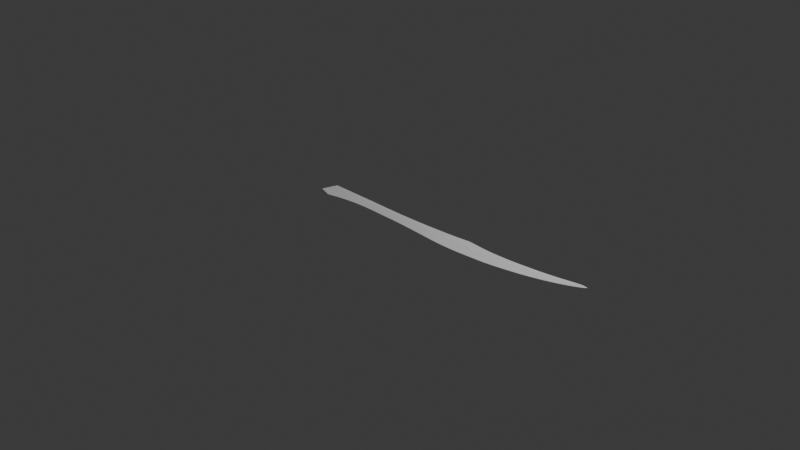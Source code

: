 # Source: sword.blend  (saved by Blender 4.4.30; exported with 4.5.12 LTS)
import bpy
from mathutils import Matrix  # noqa: F401  (used for matrix-valued properties, if any)

bpy.ops.wm.read_factory_settings(use_empty=True)
scene = bpy.context.scene
scene.name = 'Scene'

# ---- collections
col_collection = bpy.data.collections.new('Collection'); scene.collection.children.link(col_collection)
col_collection_2 = bpy.data.collections.new('Collection 2'); scene.collection.children.link(col_collection_2)

# ---- world
world_world = bpy.data.worlds.new('World'); scene.world = world_world
world_world.use_nodes = True; world_world.node_tree.nodes.clear()
_N = world_world.node_tree.nodes; _L = world_world.node_tree.links
n0 = _N.new('ShaderNodeOutputWorld'); n0.name = 'World Output'; n0.location = (300, 300)
n1 = _N.new('ShaderNodeBackground'); n1.name = 'Background'; n1.location = (10, 300)
n1.inputs[0].default_value = (0.05088, 0.05088, 0.05088, 1.0)
_L.new(n1.outputs[0], n0.inputs[0])
n0.is_active_output = True
world_world.color = (0.05088, 0.05088, 0.05088)
world_world.sun_shadow_jitter_overblur = 0.0

# ---- cameras
cam_camera = bpy.data.cameras.new('Camera')
cam_camera.clip_end = 100.0
cam_camera.ortho_scale = 7.314

# ---- lights
light_light = bpy.data.lights.new('Light', 'POINT')
light_light.energy = 1000.0
light_light.shadow_soft_size = 0.1

# ---- meshes
me_cube_001 = bpy.data.meshes.new('Cube.001')
me_cube_001.from_pydata([(1.619, 0.1004, 0.01784), (2.188, 0.2661, 0.0), (2.155, 0.2292, 0.0), (2.083, 0.189, 0.0), (2.005, 0.1518, 0.0), (1.911, 0.1141, 0.0), (1.811, 0.07715, 0.0), (1.703, 0.04399, 0.0), (1.606, 0.01699, 0.0), (1.465, -0.01594, 0.0), (1.385, -0.03327, 0.0), (1.277, -0.054, 0.0), (1.178, -0.06772, 0.0), (1.084, -0.07586, 0.0), (0.9692, -0.08716, 0.0), (0.8588, -0.09545, 0.0), (0.7559, -0.09884, 0.0), (0.6474, -0.09922, 0.0), (0.5456, -0.0947, 0.0), (0.4303, -0.08829, 0.0), (0.3045, -0.08038, 0.0), (0.2042, -0.07623, 0.0), (0.09568, -0.07133, 0.0), (-0.01512, -0.0687, 0.0), (-0.1165, -0.06832, 0.0), (-0.216, -0.06719, 0.0), (-0.3358, -0.06606, 0.0), (-0.4542, -0.06794, 0.0), (-0.5789, -0.07435, 0.0), (-0.7466, -0.09847, 0.0), (-0.8642, -0.132, 0.0), (-1.07, -0.126, 0.01768), (2.189, 0.2638, 0.0), (1.62, 0.09853, 0.01758), (1.62, 0.0995, 0.01834), (1.646, 0.02797, 0.0), (1.552, 0.08611, 0.01763), (1.552, 0.0872, 0.01837), (1.566, 0.007148, 0.0), (-1.022, 0.05168, 0.0), (-0.3366, 0.05553, 0.0), (-0.4617, 0.05631, 0.0), (-0.5717, 0.05511, 0.0), (-0.7463, 0.05373, 0.0), (-0.8769, 0.05236, 0.0), (-0.2186, 0.05553, 0.0), (-0.1147, 0.05631, 0.0), (-0.01859, 0.05787, 0.0), (0.0955, 0.06178, 0.0), (0.2033, 0.06569, 0.0), (0.3057, 0.07194, 0.0), (0.4214, 0.07975, 0.0), (0.5441, 0.08991, 0.0), (0.6456, 0.09929, 0.0), (0.7582, 0.1118, 0.0), (1.516, 0.08156, 0.02067), (0.9684, 0.1234, 0.0), (1.083, 0.1188, 0.0), (1.157, 0.1162, 0.0), (1.258, 0.1214, 0.0), (1.376, 0.1273, 0.0), (1.488, 0.1377, 0.0), (1.575, 0.1475, 0.0), (1.676, 0.1598, 0.0), (1.786, 0.1761, 0.0), (1.886, 0.195, 0.0), (1.981, 0.2152, 0.0), (2.064, 0.2354, 0.0), (2.142, 0.2562, 0.0), (-0.9456, 0.05203, 0.0), (-0.9837, 0.05185, 0.0), (-1.07, -0.126, 0.0), (-1.028, 0.02949, 0.01768), (-0.9466, 0.02873, 0.01768), (-0.8779, 0.02821, 0.01768), (-0.7462, 0.02799, 0.01768), (-0.5923, 0.02857, 0.01768), (-0.4607, 0.03286, 0.01768), (-0.336, 0.03417, 0.01768), (-0.2179, 0.03643, 0.01768), (-0.115, 0.03663, 0.01768), (-0.01778, 0.03703, 0.01768), (0.09504, 0.03842, 0.01768), (0.2034, 0.03981, 0.01768), (0.3053, 0.04278, 0.01768), (0.4219, 0.0459, 0.01768), (0.5443, 0.05082, 0.01768), (0.6461, 0.05551, 0.01768), (0.7578, 0.06192, 0.01768), (0.8597, 0.0723, 0.01768), (0.9673, 0.06352, 0.01768), (1.077, 0.05895, 0.01768), (1.157, 0.06027, 0.01768), (1.26, 0.06529, 0.01768), (1.374, 0.07268, 0.01768), (1.54, 0.08671, 0.01768), (-0.9875, 0.02911, 0.01768), (2.146, 0.2459, 0.0124), (2.146, 0.2438, 0.01179), (2.146, 0.2446, 0.01283), (2.07, 0.2138, 0.0168), (2.07, 0.2147, 0.0178), (1.988, 0.1905, 0.01758), (1.989, 0.1887, 0.01714), (1.989, 0.1896, 0.01803), (1.893, 0.1642, 0.0177), (1.894, 0.1623, 0.01733), (1.894, 0.1633, 0.01817), (1.794, 0.1398, 0.01778), (1.794, 0.1378, 0.01748), (1.794, 0.1389, 0.01827), (1.685, 0.1144, 0.01782), (1.686, 0.1125, 0.01754), (1.686, 0.1135, 0.01832), (1.516, 0.08263, 0.02142), (1.586, 0.09165, 0.0176), (1.586, 0.09268, 0.01835), (1.449, 0.07182, 0.01767), (1.449, 0.07382, 0.01789), (1.449, 0.07289, 0.0184), (1.374, 0.0632, 0.01791), (1.374, 0.0612, 0.0177), (1.374, 0.06227, 0.01843), (1.26, 0.05158, 0.01794), (1.26, 0.04958, 0.01774), (1.26, 0.05065, 0.01845), (1.173, 0.04304, 0.01794), (1.173, 0.04103, 0.01775), (1.173, 0.04211, 0.01847), (1.075, 0.03211, 0.01794), (1.075, 0.0301, 0.01774), (1.075, 0.03118, 0.01846), (0.9664, 0.02446, 0.01795), (0.9664, 0.02245, 0.01775), (0.9664, 0.02353, 0.01847), (0.8598, 0.01834, 0.01795), (0.8598, 0.01633, 0.01776), (0.8598, 0.01741, 0.01847), (0.7575, 0.013, 0.01795), (0.7575, 0.01099, 0.01775), (0.7575, 0.01208, 0.01847), (0.6466, 0.01269, 0.01795), (0.6466, 0.01068, 0.01776), (0.6466, 0.01176, 0.01847), (0.5446, 0.01269, 0.01794), (0.5446, 0.01068, 0.01774), (0.5446, 0.01176, 0.01846), (0.4225, 0.013, 0.01792), (0.4226, 0.011, 0.01771), (0.4225, 0.01208, 0.01844), (0.305, 0.01458, 0.01791), (0.3049, 0.01257, 0.01769), (0.305, 0.01365, 0.01842), (0.2035, 0.01489, 0.01789), (0.2035, 0.01289, 0.01767), (0.2035, 0.01397, 0.0184), (0.09465, 0.01603, 0.01788), (0.09465, 0.01402, 0.01764), (0.09465, 0.0151, 0.01839), (-0.01703, 0.01716, 0.01788), (-0.01697, 0.01516, 0.01764), (-0.01699, 0.01623, 0.01838), (-0.1153, 0.01791, 0.01788), (-0.1153, 0.01591, 0.01764), (-0.1153, 0.01699, 0.01839), (-0.2172, 0.01829, 0.01787), (-0.2171, 0.01629, 0.01763), (-0.2171, 0.01736, 0.01838), (-0.3355, 0.01377, 0.01785), (-0.3355, 0.01177, 0.0176), (-0.3355, 0.01285, 0.01836), (-0.4598, 0.01038, 0.01785), (-0.4597, 0.008386, 0.01759), (-0.4597, 0.009458, 0.01835), (-0.5922, 0.003287, 0.01781), (-0.5918, 0.002395, 0.0183), (-0.751, 0.003233, 0.01819), (-0.7518, 0.002311, 0.01875), (-0.8786, 0.004976, 0.01819), (-0.8786, 0.002943, 0.01816), (-0.8786, 0.004043, 0.01875), (-0.9475, 0.006336, 0.01819), (-0.9475, 0.004304, 0.01816), (-0.9475, 0.005403, 0.01875), (-1.035, 0.00619, 0.01816), (-1.035, 0.008208, 0.01819), (-1.035, 0.00728, 0.01875), (-0.9918, 0.005262, 0.01816), (-0.9913, 0.007282, 0.01819), (-0.9915, 0.006354, 0.01875), (1.49, 0.08622, 0.01768), (1.49, 0.08954, 0.01768), (1.49, 0.08803, 0.01879), (1.374, 0.08449, 0.01768), (1.374, 0.08126, 0.01768), (1.374, 0.08298, 0.01879), (1.26, 0.08145, 0.01768), (1.26, 0.07828, 0.01768), (1.26, 0.07986, 0.01879), (1.156, 0.08126, 0.01768), (1.156, 0.0783, 0.01768), (1.156, 0.07973, 0.01879), (1.079, 0.08786, 0.01768), (1.079, 0.08523, 0.01768), (1.079, 0.08658, 0.01879), (0.9683, 0.1043, 0.01768), (0.9682, 0.1021, 0.01768), (0.9682, 0.1031, 0.01879), (0.8517, 0.126, 0.0), (0.8728, 0.1267, 0.0), (0.8596, 0.1269, 0.0), (1.515, 0.08356, 0.02091), (1.552, 0.08817, 0.01786), (1.585, 0.09364, 0.01815), (1.529, -0.0005477, 0.0), (-1.022, 0.05032, 0.01768), (-1.022, 0.05168, 0.01633), (-1.022, 0.05128, 0.01729), (-0.3366, 0.05417, 0.01768), (-0.3366, 0.05553, 0.01633), (-0.3366, 0.05513, 0.01729), (-0.4617, 0.05631, 0.01633), (-0.4616, 0.05495, 0.01768), (-0.4617, 0.05591, 0.01729), (-0.5717, 0.05511, 0.01633), (-0.5717, 0.05375, 0.01768), (-0.5717, 0.05471, 0.01729), (-0.7463, 0.05373, 0.01633), (-0.7463, 0.05238, 0.01768), (-0.7463, 0.05334, 0.01729), (-0.8769, 0.05236, 0.01633), (-0.877, 0.051, 0.01768), (-0.8769, 0.05196, 0.01729), (-0.2186, 0.05417, 0.01768), (-0.2186, 0.05553, 0.01633), (-0.2186, 0.05513, 0.01729), (-0.1147, 0.05494, 0.01768), (-0.1147, 0.05631, 0.01633), (-0.1147, 0.05591, 0.01729), (-0.01854, 0.0565, 0.01768), (-0.01859, 0.05787, 0.01633), (-0.01858, 0.05747, 0.01729), (0.09547, 0.0604, 0.01768), (0.0955, 0.06178, 0.01633), (0.09549, 0.06138, 0.01729), (0.2033, 0.0643, 0.01768), (0.2033, 0.06569, 0.01633), (0.2033, 0.06528, 0.01729), (0.3057, 0.07053, 0.01768), (0.3057, 0.07194, 0.01633), (0.3057, 0.07153, 0.01729), (0.4214, 0.07833, 0.01768), (0.4214, 0.07975, 0.01633), (0.4214, 0.07934, 0.01729), (0.5441, 0.08847, 0.01768), (0.5441, 0.08991, 0.01633), (0.5441, 0.08949, 0.01729), (0.6457, 0.09781, 0.01768), (0.6456, 0.09929, 0.01633), (0.6457, 0.09886, 0.01729), (0.7582, 0.1103, 0.01768), (0.7582, 0.1118, 0.01633), (0.7582, 0.1113, 0.01729), (0.9684, 0.1234, 0.01377), (0.9684, 0.1223, 0.01512), (1.083, 0.1177, 0.01512), (1.083, 0.1188, 0.01377), (1.157, 0.1151, 0.01512), (1.157, 0.1162, 0.01377), (1.258, 0.1214, 0.01377), (1.258, 0.1211, 0.01473), (1.376, 0.126, 0.01512), (1.376, 0.1273, 0.01377), (1.488, 0.1377, 0.01377), (1.488, 0.1373, 0.01473), (1.576, 0.1462, 0.01512), (1.575, 0.1475, 0.01377), (1.575, 0.1471, 0.01473), (1.676, 0.1585, 0.01512), (1.676, 0.1598, 0.01377), (1.676, 0.1594, 0.01473), (1.787, 0.1748, 0.01512), (1.786, 0.1761, 0.01377), (1.786, 0.1758, 0.01473), (1.886, 0.1937, 0.01512), (1.886, 0.195, 0.01377), (1.886, 0.1946, 0.01473), (1.981, 0.2139, 0.01512), (1.981, 0.2152, 0.01377), (1.981, 0.2148, 0.01472), (2.065, 0.2341, 0.01513), (2.064, 0.2354, 0.01377), (2.064, 0.235, 0.01473), (2.142, 0.2562, 0.008935), (2.142, 0.255, 0.01023), (2.143, 0.2566, 0.009895), (2.142, 0.2559, 0.009874), (-0.9456, 0.05203, 0.01633), (-0.9456, 0.05068, 0.01768), (-0.9456, 0.05164, 0.01729), (-0.9837, 0.05185, 0.01633), (-0.9839, 0.0505, 0.01768), (-0.9838, 0.05146, 0.01729), (0.8775, 0.1257, 0.01768), (0.8729, 0.1268, 0.01633), (0.8742, 0.1265, 0.01729), (0.8516, 0.1259, 0.01633), (0.8561, 0.1249, 0.01768), (0.8529, 0.1256, 0.01729), (0.8596, 0.1269, 0.01652), (0.864, 0.1259, 0.01791), (0.8609, 0.1266, 0.01749), (2.181, 0.2498, 0.0), (2.171, 0.264, 0.0), (2.177, 0.2536, 0.00197), (2.172, 0.2628, 0.003028), (2.173, 0.2609, 0.00329), (2.175, 0.2572, 0.003678), (2.191, 0.2619, 0.0), (2.07, 0.2156, 0.01768), (1.645, 0.03085, 0.00217), (-0.7467, -0.09547, 0.002392), (1.566, 0.01017, 0.002127), (1.528, 0.002464, 0.002211), (2.154, 0.2304, 0.002377), (2.082, 0.1914, 0.003063), (2.004, 0.1544, 0.002687), (1.91, 0.1169, 0.002463), (1.81, 0.08007, 0.002293), (1.702, 0.04694, 0.002211), (1.605, 0.01995, 0.002151), (1.465, -0.01291, 0.002064), (1.384, -0.0302, 0.002028), (1.276, -0.05094, 0.001977), (1.178, -0.06463, 0.001958), (1.084, -0.07277, 0.00197), (0.9692, -0.08406, 0.001955), (0.8588, -0.09235, 0.002343), (0.756, -0.09574, 0.001954), (0.6474, -0.09612, 0.001954), (0.5456, -0.0916, 0.001975), (0.4301, -0.08521, 0.002003), (0.3045, -0.07729, 0.00204), (0.2042, -0.07315, 0.002064), (0.09564, -0.06826, 0.002089), (-0.01519, -0.06562, 0.0021), (-0.1165, -0.06524, 0.002097), (-0.216, -0.06411, 0.002102), (-0.3358, -0.06299, 0.002146), (-0.4544, -0.06489, 0.002157), (-0.5794, -0.07133, 0.002152), (2.178, 0.251, 0.002595), (-0.867, -0.12, 0.009249), (-1.065, -0.1076, 0.01775), (-0.9464, -0.159, 0.01714), (-0.9517, -0.1591, 0.01768), (-0.949, -0.1594, 0.01752), (-0.7484, -0.04307, 0.0174), (-0.7523, -0.04193, 0.01768), (-0.7496, -0.04232, 0.0176), (-0.8699, -0.1074, 0.01726), (-0.8721, -0.1057, 0.01768), (-0.8706, -0.1066, 0.01756), (-0.9464, -0.159, 0.0), (-0.9516, -0.1591, 0.0), (-0.949, -0.1594, 0.0), (-0.596, 0.001462, 0.01754), (-0.5919, 0.001453, 0.01752), (-0.5938, 0.00144, 0.01748), (-0.9503, -0.1352, 0.01768), (-0.9449, -0.1353, 0.0174), (-0.9475, -0.1355, 0.0176), (-0.8738, -0.03756, 0.01768), (-0.8765, -0.0362, 0.0177), (-0.8757, -0.03713, 0.01769), (-0.9461, -0.06418, 0.01769), (-0.9449, -0.0661, 0.01768), (-0.9457, -0.06528, 0.01769), (-1.038, -0.1348, 0.01768), (-1.036, -0.1355, 0.01768), (-1.037, -0.1352, 0.01768), (-1.036, -0.1355, 0.0), (-1.038, -0.1348, 0.0), (-1.037, -0.1352, 0.0), (-0.7582, 0.001296, 0.01816), (-0.7514, 0.001244, 0.01815), (-0.7548, 0.00127, 0.01815), (-1.015, -0.1196, 0.01768), (-1.017, -0.1184, 0.01769), (-1.016, -0.1191, 0.01768), (-0.5937, 0.05487, 0.0), (-0.5939, 0.02856, 0.01768), (-0.5939, 0.003286, 0.01781), (-0.5936, 0.002375, 0.01831), (-0.5937, 0.05352, 0.01768), (-0.5937, 0.05448, 0.01729), (-0.5937, 0.05487, 0.01633), (-0.596, 0.003285, 0.01782), (-0.6124, 0.05434, 0.01729), (-0.6124, 0.05473, 0.01633), (-0.6124, 0.05473, 0.0), (-0.596, 0.02855, 0.01768), (-0.5958, 0.002372, 0.01831), (-0.6124, 0.05338, 0.01768), (-0.7495, 0.003234, 0.01818), (-0.7212, 0.05352, 0.01729), (-0.7212, 0.05392, 0.01633), (-0.7212, 0.05392, 0.0), (-0.7448, 0.028, 0.01768), (-0.7503, 0.002312, 0.01875), (-0.7212, 0.05257, 0.01768), (-0.7758, 0.05342, 0.0), (-0.7495, 0.028, 0.01768), (-0.7542, 0.003278, 0.01819), (-0.7551, 0.002355, 0.01875), (-0.7758, 0.05207, 0.01768), (-0.7758, 0.05303, 0.01729), (-0.7758, 0.05342, 0.01633)], [], [(96, 188, 181, 73), (358, 366, 385, 372), (373, 384, 179), (321, 350, 367, 357), (349, 348, 169, 172), (348, 347, 166, 169), (347, 346, 163, 166), (346, 345, 160, 163), (345, 344, 157, 160), (344, 343, 154, 157), (343, 342, 151, 154), (342, 341, 148, 151), (341, 340, 145, 148), (340, 339, 142, 145), (339, 338, 139, 142), (338, 337, 136, 139), (337, 336, 133, 136), (336, 335, 130, 133), (335, 334, 127, 130), (334, 333, 124, 127), (333, 332, 121, 124), (323, 322, 36, 55), (260, 88, 89, 307), (0, 213, 116, 34), (206, 90, 91, 203), (203, 91, 92, 200), (200, 92, 93, 197), (113, 34, 33, 112), (275, 0, 111, 278), (197, 93, 94, 194), (320, 329, 112, 33), (329, 328, 109, 112), (328, 327, 106, 109), (327, 326, 103, 106), (326, 325, 100, 103), (325, 324, 98, 100), (97, 316, 315, 295, 294), (291, 293, 68, 67), (288, 291, 67, 66), (285, 288, 66, 65), (282, 285, 65, 64), (116, 37, 36, 115), (332, 331, 117, 121), (94, 120, 118, 95), (93, 123, 120, 94), (92, 126, 123, 93), (91, 129, 126, 92), (90, 132, 129, 91), (89, 135, 132, 90), (88, 138, 135, 89), (87, 141, 138, 88), (86, 144, 141, 87), (85, 147, 144, 86), (84, 150, 147, 85), (83, 153, 150, 84), (82, 156, 153, 83), (81, 159, 156, 82), (80, 162, 159, 81), (79, 165, 162, 80), (78, 168, 165, 79), (77, 171, 168, 78), (76, 174, 171, 77), (375, 373, 179, 182), (388, 375, 182, 187), (391, 392, 174, 76), (31, 71, 382, 378), (321, 357, 360, 352), (412, 413, 176, 75), (73, 181, 178, 74), (379, 381, 364, 355), (72, 185, 188, 96), (205, 303, 310, 207), (279, 282, 64, 63), (248, 84, 85, 251), (278, 111, 108, 281), (222, 77, 78, 218), (251, 85, 86, 254), (281, 108, 105, 284), (254, 86, 87, 257), (284, 105, 102, 287), (257, 87, 88, 260), (218, 78, 79, 233), (287, 102, 319, 290), (261, 306, 208, 54), (394, 391, 76, 225), (290, 319, 97, 294), (415, 412, 75, 228), (301, 96, 73, 298), (265, 202, 199, 267), (298, 73, 74, 231), (304, 263, 56, 209), (233, 79, 80, 236), (267, 199, 196, 270), (221, 219, 40, 41), (270, 196, 193, 271), (236, 80, 81, 239), (271, 193, 191, 274), (239, 81, 82, 242), (273, 276, 62, 61), (242, 82, 83, 245), (274, 191, 0, 275), (245, 83, 84, 248), (354, 363, 30), (216, 300, 70, 39), (272, 273, 61, 60), (269, 272, 60, 59), (268, 269, 59, 58), (266, 268, 58, 57), (263, 266, 57, 56), (194, 94, 95, 190), (303, 205, 264), (258, 261, 54, 53), (255, 258, 53, 52), (252, 255, 52, 51), (249, 252, 51, 50), (246, 249, 50, 49), (243, 246, 49, 48), (240, 243, 48, 47), (237, 240, 47, 46), (234, 237, 46, 45), (225, 76, 77, 222), (219, 234, 45, 40), (224, 221, 41, 42), (396, 224, 42, 390), (417, 227, 43, 411), (297, 230, 44, 69), (300, 297, 69, 70), (319, 102, 104, 101), (99, 101, 100, 98), (101, 104, 103, 100), (102, 105, 107, 104), (104, 107, 106, 103), (105, 108, 110, 107), (107, 110, 109, 106), (108, 111, 113, 110), (110, 113, 112, 109), (212, 213, 192, 190), (34, 116, 115, 33), (118, 120, 122, 119), (119, 122, 121, 117), (120, 123, 125, 122), (122, 125, 124, 121), (123, 126, 128, 125), (125, 128, 127, 124), (126, 129, 131, 128), (128, 131, 130, 127), (129, 132, 134, 131), (131, 134, 133, 130), (132, 135, 137, 134), (134, 137, 136, 133), (135, 138, 140, 137), (137, 140, 139, 136), (138, 141, 143, 140), (140, 143, 142, 139), (141, 144, 146, 143), (143, 146, 145, 142), (144, 147, 149, 146), (146, 149, 148, 145), (147, 150, 152, 149), (149, 152, 151, 148), (150, 153, 155, 152), (152, 155, 154, 151), (153, 156, 158, 155), (155, 158, 157, 154), (156, 159, 161, 158), (158, 161, 160, 157), (159, 162, 164, 161), (161, 164, 163, 160), (162, 165, 167, 164), (164, 167, 166, 163), (165, 168, 170, 167), (167, 170, 169, 166), (168, 171, 173, 170), (170, 173, 172, 169), (171, 174, 175, 173), (350, 349, 172, 367), (404, 176, 177, 409), (173, 175, 367, 172), (413, 178, 180, 414), (353, 388, 187, 184), (178, 181, 183, 180), (180, 183, 182, 179), (188, 185, 186, 189), (189, 186, 184, 187), (181, 188, 189, 183), (183, 189, 187, 182), (114, 119, 117, 55), (293, 295, 315, 313, 68), (211, 212, 190, 95, 118), (191, 193, 195, 192), (192, 195, 194, 190), (193, 196, 198, 195), (195, 198, 197, 194), (196, 199, 201, 198), (198, 201, 200, 197), (199, 202, 204, 201), (201, 204, 203, 200), (202, 205, 207, 204), (204, 207, 206, 203), (304, 209, 210, 309), (307, 89, 90, 206), (309, 210, 208, 306), (207, 310, 307, 206), (330, 320, 33, 115), (192, 213, 0, 191), (264, 205, 202, 265), (331, 323, 55, 117), (211, 114, 37, 212), (114, 211, 118, 119), (322, 38, 8, 330), (36, 37, 114, 55), (212, 37, 116, 213), (111, 0, 34, 113), (276, 279, 63, 62), (293, 296, 295), (296, 294, 295), (222, 218, 220, 223), (223, 220, 219, 221), (225, 222, 223, 226), (226, 223, 221, 224), (394, 225, 226, 395), (395, 226, 224, 396), (415, 228, 229, 416), (416, 229, 227, 417), (298, 231, 232, 299), (299, 232, 230, 297), (218, 233, 235, 220), (220, 235, 234, 219), (233, 236, 238, 235), (235, 238, 237, 234), (236, 239, 241, 238), (238, 241, 240, 237), (239, 242, 244, 241), (241, 244, 243, 240), (242, 245, 247, 244), (244, 247, 246, 243), (245, 248, 250, 247), (247, 250, 249, 246), (248, 251, 253, 250), (250, 253, 252, 249), (251, 254, 256, 253), (253, 256, 255, 252), (254, 257, 259, 256), (256, 259, 258, 255), (257, 260, 262, 259), (259, 262, 261, 258), (264, 265, 266, 263), (265, 267, 268, 266), (267, 270, 269, 268), (270, 271, 272, 269), (271, 274, 273, 272), (274, 275, 277), (274, 277, 276, 273), (275, 278, 280, 277), (277, 280, 279, 276), (278, 281, 283, 280), (280, 283, 282, 279), (281, 284, 286, 283), (283, 286, 285, 282), (284, 287, 289, 286), (286, 289, 288, 285), (287, 290, 292, 289), (289, 292, 291, 288), (290, 294, 296, 292), (292, 296, 293, 291), (301, 298, 299, 302), (302, 299, 297, 300), (215, 301, 302, 217), (217, 302, 300, 216), (304, 309, 311, 305), (305, 311, 310, 303), (309, 306, 308, 311), (311, 308, 307, 310), (306, 261, 262, 308), (308, 262, 260, 307), (303, 264, 305), (305, 264, 263, 304), (215, 72, 96, 301), (98, 314, 317, 99), (351, 314, 98, 324), (317, 314, 318, 32), (316, 317, 32, 1), (317, 316, 97, 99), (315, 316, 1, 313), (97, 319, 101, 99), (312, 351, 324, 2), (36, 322, 330, 115), (9, 214, 323, 331), (8, 35, 320, 330), (10, 9, 331, 332), (3, 2, 324, 325), (4, 3, 325, 326), (5, 4, 326, 327), (6, 5, 327, 328), (7, 6, 328, 329), (35, 7, 329, 320), (214, 38, 322, 323), (11, 10, 332, 333), (12, 11, 333, 334), (13, 12, 334, 335), (14, 13, 335, 336), (15, 14, 336, 337), (16, 15, 337, 338), (17, 16, 338, 339), (18, 17, 339, 340), (19, 18, 340, 341), (20, 19, 341, 342), (21, 20, 342, 343), (22, 21, 343, 344), (23, 22, 344, 345), (24, 23, 345, 346), (25, 24, 346, 347), (26, 25, 347, 348), (27, 26, 348, 349), (28, 27, 349, 350), (29, 28, 350, 321), (318, 314, 351, 312), (414, 180, 179, 384), (31, 378, 388, 353), (355, 369, 387, 379), (387, 369, 361, 376), (360, 370, 352), (370, 360, 362, 371), (371, 362, 361, 369), (358, 361, 362, 359), (359, 362, 360, 357), (357, 367, 368, 359), (359, 368, 366, 358), (355, 364, 365, 356), (356, 365, 363, 354), (354, 370, 371, 356), (356, 371, 369, 355), (352, 370, 354, 30, 29, 321), (373, 375, 377, 374), (374, 377, 376, 372), (384, 373, 374, 386), (386, 374, 372, 385), (388, 378, 380, 389), (389, 380, 379, 387), (375, 388, 389, 377), (377, 389, 387, 376), (381, 379, 380, 383), (383, 380, 378, 382), (361, 358, 372, 376), (398, 395, 396, 399), (403, 394, 395, 398), (174, 392, 393, 175), (399, 396, 390, 400), (403, 401, 391, 394), (401, 397, 392, 391), (408, 404, 397, 401), (410, 408, 401, 403), (406, 399, 400, 407), (410, 403, 398, 405), (405, 398, 399, 406), (392, 397, 402, 393), (175, 393, 368, 367), (393, 402, 366, 368), (229, 405, 406, 227), (228, 410, 405, 229), (227, 406, 407, 43), (228, 75, 408, 410), (75, 176, 404, 408), (397, 404, 409, 402), (402, 409, 385, 366), (232, 416, 417, 230), (231, 415, 416, 232), (176, 413, 414, 177), (230, 417, 411, 44), (231, 74, 412, 415), (74, 178, 413, 412), (386, 385, 409, 177), (384, 386, 177, 414)])
me_cube_001.polygons.foreach_set('use_smooth', [True] * 373)
_k = {(2, 3): 1.0, (3, 4): 1.0, (4, 5): 1.0, (5, 6): 1.0, (6, 7): 1.0, (8, 35): 1.0, (9, 214): 1.0, (9, 10): 1.0, (10, 11): 1.0, (11, 12): 1.0, (12, 13): 1.0, (13, 14): 1.0, (14, 15): 1.0, (15, 16): 1.0, (16, 17): 1.0, (17, 18): 1.0, (18, 19): 1.0, (19, 20): 1.0, (20, 21): 1.0, (21, 22): 1.0, (22, 23): 1.0, (23, 24): 1.0, (24, 25): 1.0, (25, 26): 1.0, (26, 27): 1.0, (27, 28): 1.0, (28, 29): 1.0, (29, 30): 1.0, (1, 32): 1.0, (8, 38): 1.0, (7, 35): 1.0, (38, 214): 1.0, (2, 312): 1.0, (32, 318): 1.0, (312, 318): 1.0}
me_cube_001.attributes.new('crease_edge', 'FLOAT', 'EDGE').data.foreach_set('value', [_k.get((min(e.vertices), max(e.vertices)), 0.0) for e in me_cube_001.edges])
_uv = me_cube_001.uv_layers.new(name='UVMap')
_uv.uv.foreach_set('vector', [0.0, 0.0, 0.0, 0.0, 0.0, 0.0, 0.0, 0.0, 0.0, 0.0, 0.0, 0.0, 0.0, 0.0, 0.0, 0.0, 0.0, 0.0, 0.0, 0.0, 0.0, 0.0, 0.0, 0.0, 0.0, 0.0, 0.0, 0.0, 0.0, 0.0, 0.0, 0.0, 0.0, 0.0, 0.0, 0.0, 0.0, 0.0, 0.0, 0.0, 0.0, 0.0, 0.0, 0.0, 0.0, 0.0, 0.0, 0.0, 0.0, 0.0, 0.0, 0.0, 0.0, 0.0, 0.0, 0.0, 0.0, 0.0, 0.0, 0.0, 0.0, 0.0, 0.0, 0.0, 0.0, 0.0, 0.0, 0.0, 0.0, 0.0, 0.0, 0.0, 0.0, 0.0, 0.0, 0.0, 0.0, 0.0, 0.0, 0.0, 0.0, 0.0, 0.0, 0.0, 0.0, 0.0, 0.0, 0.0, 0.0, 0.0, 0.0, 0.0, 0.0, 0.0, 0.0, 0.0, 0.0, 0.0, 0.0, 0.0, 0.0, 0.0, 0.0, 0.0, 0.0, 0.0, 0.0, 0.0, 0.0, 0.0, 0.0, 0.0, 0.0, 0.0, 0.0, 0.0, 0.0, 0.0, 0.0, 0.0, 0.0, 0.0, 0.0, 0.0, 0.0, 0.0, 0.0, 0.0, 0.0, 0.0, 0.0, 0.0, 0.0, 0.0, 0.0, 0.0, 0.0, 0.0, 0.0, 0.0, 0.0, 0.0, 0.0, 0.0, 0.0, 0.0, 0.0, 0.0, 0.0, 0.0, 0.0, 0.0, 0.0, 0.0, 0.0, 0.0, 0.0, 0.0, 0.0, 0.0, 0.0, 0.0, 0.0, 0.0, 0.0, 0.0, 0.0, 0.0, 0.0, 0.0, 0.0, 0.0, 0.0, 0.0, 0.0, 0.0, 0.0, 0.0, 0.0, 0.0, 0.0, 0.0, 0.0, 0.0, 0.0, 0.0, 0.0, 0.0, 0.0, 0.0, 0.0, 0.0, 0.0, 0.0, 0.0, 0.0, 0.0, 0.0, 0.0, 0.0, 0.0, 0.0, 0.0, 0.0, 0.0, 0.0, 0.0, 0.0, 0.0, 0.0, 0.0, 0.0, 0.0, 0.0, 0.0, 0.0, 0.0, 0.0, 0.0, 0.0, 0.0, 0.0, 0.0, 0.0, 0.0, 0.0, 0.0, 0.0, 0.0, 0.0, 0.0, 0.0, 0.0, 0.0, 0.0, 0.0, 0.0, 0.0, 0.0, 0.0, 0.0, 0.0, 0.0, 0.0, 0.0, 0.0, 0.0, 0.0, 0.0, 0.0, 0.0, 0.0, 0.0, 0.0, 0.0, 0.0, 0.0, 0.0, 0.0, 0.0, 0.0, 0.0, 0.0, 0.0, 0.0, 0.0, 0.0, 0.0, 0.0, 0.0, 0.0, 0.0, 0.0, 0.0, 0.0, 0.0, 0.0, 0.0, 0.0, 0.0, 0.0, 0.0, 0.0, 0.0, 0.0, 0.0, 0.0, 0.0, 0.0, 0.0, 0.0, 0.0, 0.0, 0.0, 0.0, 0.0, 0.0, 0.0, 0.0, 0.0, 0.0, 0.0, 0.0, 0.0, 0.0, 0.0, 0.0, 0.0, 0.0, 0.0, 0.0, 0.0, 0.0, 0.0, 0.0, 0.0, 0.0, 0.0, 0.0, 0.0, 0.0, 0.0, 0.0, 0.0, 0.0, 0.0, 0.0, 0.0, 0.0, 0.0, 0.0, 0.0, 0.0, 0.0, 0.0, 0.0, 0.0, 0.0, 0.0, 0.0, 0.0, 0.0, 0.0, 0.0, 0.0, 0.0, 0.0, 0.0, 0.0, 0.0, 0.0, 0.0, 0.0, 0.0, 0.0, 0.0, 0.0, 0.0, 0.0, 0.0, 0.0, 0.0, 0.0, 0.0, 0.0, 0.0, 0.0, 0.0, 0.0, 0.0, 0.0, 0.0, 0.0, 0.0, 0.0, 0.0, 0.0, 0.0, 0.0, 0.0, 0.0, 0.0, 0.0, 0.0, 0.0, 0.0, 0.0, 0.0, 0.0, 0.0, 0.0, 0.0, 0.0, 0.0, 0.0, 0.0, 0.0, 0.0, 0.0, 0.0, 0.0, 0.0, 0.0, 0.0, 0.0, 0.0, 0.0, 0.0, 0.0, 0.0, 0.0, 0.0, 0.0, 0.0, 0.0, 0.0, 0.0, 0.0, 0.0, 0.0, 0.0, 0.0, 0.0, 0.0, 0.0, 0.0, 0.0, 0.0, 0.0, 0.0, 0.0, 0.0, 0.0, 0.0, 0.0, 0.0, 0.0, 0.0, 0.0, 0.0, 0.0, 0.0, 0.0, 0.0, 0.0, 0.0, 0.0, 0.0, 0.0, 0.0, 0.0, 0.0, 0.0, 0.0, 0.0, 0.0, 0.0, 0.0, 0.0, 0.0, 0.0, 0.0, 0.0, 0.0, 0.0, 0.0, 0.0, 0.0, 0.0, 0.0, 0.0, 0.0, 0.0, 0.0, 0.0, 0.0, 0.0, 0.0, 0.0, 0.0, 0.0, 0.0, 0.0, 0.0, 0.0, 0.0, 0.0, 0.0, 0.0, 0.0, 0.0, 0.0, 0.0, 0.0, 0.0, 0.0, 0.0, 0.0, 0.0, 0.0, 0.0, 0.0, 0.0, 0.0, 0.0, 0.0, 0.0, 0.0, 0.0, 0.0, 0.0, 0.0, 0.0, 0.0, 0.0, 0.0, 0.0, 0.0, 0.0, 0.0, 0.0, 0.0, 0.0, 0.0, 0.0, 0.0, 0.0, 0.0, 0.0, 0.0, 0.0, 0.0, 0.0, 0.0, 0.0, 0.0, 0.0, 0.0, 0.0, 0.0, 0.0, 0.0, 0.0, 0.0, 0.0, 0.0, 0.0, 0.0, 0.0, 0.0, 0.0, 0.0, 0.0, 0.0, 0.0, 0.0, 0.0, 0.0, 0.0, 0.0, 0.0, 0.0, 0.0, 0.0, 0.0, 0.0, 0.0, 0.0, 0.0, 0.0, 0.0, 0.0, 0.0, 0.0, 0.0, 0.0, 0.0, 0.0, 0.0, 0.0, 0.0, 0.0, 0.0, 0.0, 0.0, 0.0, 0.0, 0.0, 0.0, 0.0, 0.0, 0.0, 0.0, 0.0, 0.0, 0.0, 0.0, 0.0, 0.0, 0.0, 0.0, 0.0, 0.0, 0.0, 0.0, 0.0, 0.0, 0.0, 0.0, 0.0, 0.0, 0.0, 0.0, 0.0, 0.0, 0.0, 0.0, 0.0, 0.0, 0.0, 0.0, 0.0, 0.0, 0.0, 0.0, 0.0, 0.0, 0.0, 0.0, 0.0, 0.0, 0.0, 0.0, 0.0, 0.0, 0.0, 0.0, 0.0, 0.0, 0.0, 0.0, 0.0, 0.0, 0.0, 0.0, 0.0, 0.0, 0.0, 0.0, 0.0, 0.0, 0.0, 0.0, 0.0, 0.0, 0.0, 0.0, 0.0, 0.0, 0.0, 0.0, 0.0, 0.0, 0.0, 0.0, 0.0, 0.0, 0.0, 0.0, 0.0, 0.0, 0.0, 0.0, 0.0, 0.0, 0.0, 0.0, 0.0, 0.0, 0.0, 0.0, 0.0, 0.0, 0.0, 0.0, 0.0, 0.0, 0.0, 0.0, 0.0, 0.0, 0.0, 0.0, 0.0, 0.0, 0.0, 0.0, 0.0, 0.0, 0.0, 0.0, 0.0, 0.0, 0.0, 0.0, 0.0, 0.0, 0.0, 0.0, 0.0, 0.0, 0.0, 0.0, 0.0, 0.0, 0.0, 0.0, 0.0, 0.0, 0.0, 0.0, 0.0, 0.0, 0.0, 0.0, 0.0, 0.0, 0.0, 0.0, 0.0, 0.0, 0.0, 0.0, 0.0, 0.0, 0.0, 0.0, 0.0, 0.0, 0.0, 0.0, 0.0, 0.0, 0.0, 0.0, 0.0, 0.0, 0.0, 0.0, 0.0, 0.0, 0.0, 0.0, 0.0, 0.0, 0.0, 0.0, 0.0, 0.0, 0.0, 0.0, 0.0, 0.0, 0.0, 0.0, 0.0, 0.0, 0.0, 0.0, 0.0, 0.0, 0.0, 0.0, 0.0, 0.0, 0.0, 0.0, 0.0, 0.0, 0.0, 0.0, 0.0, 0.0, 0.0, 0.0, 0.0, 0.0, 0.0, 0.0, 0.0, 0.0, 0.0, 0.0, 0.0, 0.0, 0.0, 0.0, 0.0, 0.0, 0.0, 0.0, 0.0, 0.0, 0.0, 0.0, 0.0, 0.0, 0.0, 0.0, 0.0, 0.0, 0.0, 0.0, 0.0, 0.0, 0.0, 0.0, 0.0, 0.0, 0.0, 0.0, 0.0, 0.0, 0.0, 0.0, 0.0, 0.0, 0.0, 0.0, 0.0, 0.0, 0.0, 0.0, 0.0, 0.0, 0.0, 0.0, 0.0, 0.0, 0.0, 0.0, 0.0, 0.0, 0.0, 0.0, 0.0, 0.0, 0.0, 0.0, 0.0, 0.0, 0.0, 0.0, 0.0, 0.0, 0.0, 0.0, 0.0, 0.0, 0.0, 0.0, 0.0, 0.0, 0.0, 0.0, 0.0, 0.0, 0.0, 0.0, 0.0, 0.0, 0.0, 0.0, 0.0, 0.0, 0.0, 0.0, 0.0, 0.0, 0.0, 0.0, 0.0, 0.0, 0.0, 0.0, 0.0, 0.0, 0.0, 0.0, 0.0, 0.0, 0.0, 0.0, 0.0, 0.0, 0.0, 0.0, 0.0, 0.0, 0.0, 0.0, 0.0, 0.0, 0.0, 0.0, 0.0, 0.0, 0.0, 0.0, 0.0, 0.0, 0.0, 0.0, 0.0, 0.0, 0.0, 0.0, 0.0, 0.0, 0.0, 0.0, 0.0, 0.0, 0.0, 0.0, 0.0, 0.0, 0.0, 0.0, 0.0, 0.0, 0.0, 0.0, 0.0, 0.0, 0.0, 0.0, 0.0, 0.0, 0.0, 0.0, 0.0, 0.0, 0.0, 0.0, 0.0, 0.0, 0.0, 0.0, 0.0, 0.0, 0.0, 0.0, 0.0, 0.0, 0.0, 0.0, 0.0, 0.0, 0.0, 0.0, 0.0, 0.0, 0.0, 0.0, 0.0, 0.0, 0.0, 0.0, 0.0, 0.0, 0.0, 0.0, 0.0, 0.0, 0.0, 0.0, 0.0, 0.0, 0.0, 0.0, 0.0, 0.0, 0.0, 0.0, 0.0, 0.0, 0.0, 0.0, 0.0, 0.0, 0.0, 0.0, 0.0, 0.0, 0.0, 0.0, 0.0, 0.0, 0.0, 0.0, 0.0, 0.0, 0.0, 0.0, 0.0, 0.0, 0.0, 0.0, 0.0, 0.0, 0.0, 0.0, 0.0, 0.0, 0.0, 0.0, 0.0, 0.0, 0.0, 0.0, 0.0, 0.0, 0.0, 0.0, 0.0, 0.0, 0.0, 0.0, 0.0, 0.0, 0.0, 0.0, 0.0, 0.0, 0.0, 0.0, 0.0, 0.0, 0.0, 0.0, 0.0, 0.0, 0.0, 0.0, 0.0, 0.0, 0.0, 0.0, 0.0, 0.0, 0.0, 0.0, 0.0, 0.0, 0.0, 0.0, 0.0, 0.0, 0.0, 0.0, 0.0, 0.0, 0.0, 0.0, 0.0, 0.0, 0.0, 0.0, 0.0, 0.0, 0.0, 0.0, 0.0, 0.0, 0.0, 0.0, 0.0, 0.0, 0.0, 0.0, 0.0, 0.0, 0.0, 0.0, 0.0, 0.0, 0.0, 0.0, 0.0, 0.0, 0.0, 0.0, 0.0, 0.0, 0.0, 0.0, 0.0, 0.0, 0.0, 0.0, 0.0, 0.0, 0.0, 0.0, 0.0, 0.0, 0.0, 0.0, 0.0, 0.0, 0.0, 0.0, 0.0, 0.0, 0.0, 0.0, 0.0, 0.0, 0.0, 0.0, 0.0, 0.0, 0.0, 0.0, 0.0, 0.0, 0.0, 0.0, 0.0, 0.0, 0.0, 0.0, 0.0, 0.0, 0.0, 0.0, 0.0, 0.0, 0.0, 0.0, 0.0, 0.0, 0.0, 0.0, 0.0, 0.0, 0.0, 0.0, 0.0, 0.0, 0.0, 0.0, 0.0, 0.0, 0.0, 0.0, 0.0, 0.0, 0.0, 0.0, 0.0, 0.0, 0.0, 0.0, 0.0, 0.0, 0.0, 0.0, 0.0, 0.0, 0.0, 0.0, 0.0, 0.0, 0.0, 0.0, 0.0, 0.0, 0.0, 0.0, 0.0, 0.0, 0.0, 0.0, 0.0, 0.0, 0.0, 0.0, 0.0, 0.0, 0.0, 0.0, 0.0, 0.0, 0.0, 0.0, 0.0, 0.0, 0.0, 0.0, 0.0, 0.0, 0.0, 0.0, 0.0, 0.0, 0.0, 0.0, 0.0, 0.0, 0.0, 0.0, 0.0, 0.0, 0.0, 0.0, 0.0, 0.0, 0.0, 0.0, 0.0, 0.0, 0.0, 0.0, 0.0, 0.0, 0.0, 0.0, 0.0, 0.0, 0.0, 0.0, 0.0, 0.0, 0.0, 0.0, 0.0, 0.0, 0.0, 0.0, 0.0, 0.0, 0.0, 0.0, 0.0, 0.0, 0.0, 0.0, 0.0, 0.0, 0.0, 0.0, 0.0, 0.0, 0.0, 0.0, 0.0, 0.0, 0.0, 0.0, 0.0, 0.0, 0.0, 0.0, 0.0, 0.0, 0.0, 0.0, 0.0, 0.0, 0.0, 0.0, 0.0, 0.0, 0.0, 0.0, 0.0, 0.0, 0.0, 0.0, 0.0, 0.0, 0.0, 0.0, 0.0, 0.0, 0.0, 0.0, 0.0, 0.0, 0.0, 0.0, 0.0, 0.0, 0.0, 0.0, 0.0, 0.0, 0.0, 0.0, 0.0, 0.0, 0.0, 0.0, 0.0, 0.0, 0.0, 0.0, 0.0, 0.0, 0.0, 0.0, 0.0, 0.0, 0.0, 0.0, 0.0, 0.0, 0.0, 0.0, 0.0, 0.0, 0.0, 0.0, 0.0, 0.0, 0.0, 0.0, 0.0, 0.0, 0.0, 0.0, 0.0, 0.0, 0.0, 0.0, 0.0, 0.0, 0.0, 0.0, 0.0, 0.0, 0.0, 0.0, 0.0, 0.0, 0.0, 0.0, 0.0, 0.0, 0.0, 0.0, 0.0, 0.0, 0.0, 0.0, 0.0, 0.0, 0.0, 0.0, 0.0, 0.0, 0.0, 0.0, 0.0, 0.0, 0.0, 0.0, 0.0, 0.0, 0.0, 0.0, 0.0, 0.0, 0.0, 0.0, 0.0, 0.0, 0.0, 0.0, 0.0, 0.0, 0.0, 0.0, 0.0, 0.0, 0.0, 0.0, 0.0, 0.0, 0.0, 0.0, 0.0, 0.0, 0.0, 0.0, 0.0, 0.0, 0.0, 0.0, 0.0, 0.0, 0.0, 0.0, 0.0, 0.0, 0.0, 0.0, 0.0, 0.0, 0.0, 0.0, 0.0, 0.0, 0.0, 0.0, 0.0, 0.0, 0.0, 0.0, 0.0, 0.0, 0.0, 0.0, 0.0, 0.0, 0.0, 0.0, 0.0, 0.0, 0.0, 0.0, 0.0, 0.0, 0.0, 0.0, 0.0, 0.0, 0.0, 0.0, 0.0, 0.0, 0.0, 0.0, 0.0, 0.0, 0.0, 0.0, 0.0, 0.0, 0.0, 0.0, 0.0, 0.0, 0.0, 0.0, 0.0, 0.0, 0.0, 0.0, 0.0, 0.0, 0.0, 0.0, 0.0, 0.0, 0.0, 0.0, 0.0, 0.0, 0.0, 0.0, 0.0, 0.0, 0.0, 0.0, 0.0, 0.0, 0.0, 0.0, 0.0, 0.0, 0.0, 0.0, 0.0, 0.0, 0.0, 0.0, 0.0, 0.0, 0.0, 0.0, 0.0, 0.0, 0.0, 0.0, 0.0, 0.0, 0.0, 0.0, 0.0, 0.0, 0.0, 0.0, 0.0, 0.0, 0.0, 0.0, 0.0, 0.0, 0.0, 0.0, 0.0, 0.0, 0.0, 0.0, 0.0, 0.0, 0.0, 0.0, 0.0, 0.0, 0.0, 0.0, 0.0, 0.0, 0.0, 0.0, 0.0, 0.0, 0.0, 0.0, 0.0, 0.0, 0.0, 0.0, 0.0, 0.0, 0.0, 0.0, 0.0, 0.0, 0.0, 0.0, 0.0, 0.0, 0.0, 0.0, 0.0, 0.0, 0.0, 0.0, 0.0, 0.0, 0.0, 0.0, 0.0, 0.0, 0.0, 0.0, 0.0, 0.0, 0.0, 0.0, 0.0, 0.0, 0.0, 0.0, 0.0, 0.0, 0.0, 0.0, 0.0, 0.0, 0.0, 0.0, 0.0, 0.0, 0.0, 0.0, 0.0, 0.0, 0.0, 0.0, 0.0, 0.0, 0.0, 0.0, 0.0, 0.0, 0.0, 0.0, 0.0, 0.0, 0.0, 0.0, 0.0, 0.0, 0.0, 0.0, 0.0, 0.0, 0.0, 0.0, 0.0, 0.0, 0.0, 0.0, 0.0, 0.0, 0.0, 0.0, 0.0, 0.0, 0.0, 0.0, 0.0, 0.0, 0.0, 0.0, 0.0, 0.0, 0.0, 0.0, 0.0, 0.0, 0.0, 0.0, 0.0, 0.0, 0.0, 0.0, 0.0, 0.0, 0.0, 0.0, 0.0, 0.0, 0.0, 0.0, 0.0, 0.0, 0.0, 0.0, 0.0, 0.0, 0.0, 0.0, 0.0, 0.0, 0.0, 0.0, 0.0, 0.0, 0.0, 0.0, 0.0, 0.0, 0.0, 0.0, 0.0, 0.0, 0.0, 0.0, 0.0, 0.0, 0.0, 0.0, 0.0, 0.0, 0.0, 0.0, 0.0, 0.0, 0.0, 0.0, 0.0, 0.0, 0.0, 0.0, 0.0, 0.0, 0.0, 0.0, 0.0, 0.0, 0.0, 0.0, 0.0, 0.0, 0.0, 0.0, 0.0, 0.0, 0.0, 0.0, 0.0, 0.0, 0.0, 0.0, 0.0, 0.0, 0.0, 0.0, 0.0, 0.0, 0.0, 0.0, 0.0, 0.0, 0.0, 0.0, 0.0, 0.0, 0.0, 0.0, 0.0, 0.0, 0.0, 0.0, 0.0, 0.0, 0.0, 0.0, 0.0, 0.0, 0.0, 0.0, 0.0, 0.0, 0.0, 0.0, 0.0, 0.0, 0.0, 0.0, 0.0, 0.0, 0.0, 0.0, 0.0, 0.0, 0.0, 0.0, 0.0, 0.0, 0.0, 0.0, 0.0, 0.0, 0.0, 0.0, 0.0, 0.0, 0.0, 0.0, 0.0, 0.0, 0.0, 0.0, 0.0, 0.0, 0.0, 0.0, 0.0, 0.0, 0.0, 0.0, 0.0, 0.0, 0.0, 0.0, 0.0, 0.0, 0.0, 0.0, 0.0, 0.0, 0.0, 0.0, 0.0, 0.0, 0.0, 0.0, 0.0, 0.0, 0.0, 0.0, 0.0, 0.0, 0.0, 0.0, 0.0, 0.0, 0.0, 0.0, 0.0, 0.0, 0.0, 0.0, 0.0, 0.0, 0.0, 0.0, 0.0, 0.0, 0.0, 0.0, 0.0, 0.0, 0.0, 0.0, 0.0, 0.0, 0.0, 0.0, 0.0, 0.0, 0.0, 0.0, 0.0, 0.0, 0.0, 0.0, 0.0, 0.0, 0.0, 0.0, 0.0, 0.0, 0.0, 0.0, 0.0, 0.0, 0.0, 0.0, 0.0, 0.0, 0.0, 0.0, 0.0, 0.0, 0.0, 0.0, 0.0, 0.0, 0.0, 0.0, 0.0, 0.0, 0.0, 0.0, 0.0, 0.0, 0.0, 0.0, 0.0, 0.0, 0.0, 0.0, 0.0, 0.0, 0.0, 0.0, 0.0, 0.0, 0.0, 0.0, 0.0, 0.0, 0.0, 0.0, 0.0, 0.0, 0.0, 0.0, 0.0, 0.0, 0.0, 0.0, 0.0, 0.0, 0.0, 0.0, 0.0, 0.0, 0.0, 0.0, 0.0, 0.0, 0.0, 0.0, 0.0, 0.0, 0.0, 0.0, 0.0, 0.0, 0.0, 0.0, 0.0, 0.0, 0.0, 0.0, 0.0, 0.0, 0.0, 0.0, 0.0, 0.0, 0.0, 0.0, 0.0, 0.0, 0.0, 0.0, 0.0, 0.0, 0.0, 0.0, 0.0, 0.0, 0.0, 0.0, 0.0, 0.0, 0.0, 0.0, 0.0, 0.0, 0.0, 0.0, 0.0, 0.0, 0.0, 0.0, 0.0, 0.0, 0.0, 0.0, 0.0, 0.0, 0.0, 0.0, 0.0, 0.0, 0.0, 0.0, 0.0, 0.0, 0.0, 0.0, 0.0, 0.0, 0.0, 0.0, 0.0, 0.0, 0.0, 0.0, 0.0, 0.0, 0.0, 0.0, 0.0, 0.0, 0.0, 0.0, 0.0, 0.0, 0.0, 0.0, 0.0, 0.0, 0.0, 0.0, 0.0, 0.0, 0.0, 0.0, 0.0, 0.0, 0.0, 0.0, 0.0, 0.0, 0.0, 0.0, 0.0, 0.0, 0.0, 0.0, 0.0, 0.0, 0.0, 0.0, 0.0, 0.0, 0.0, 0.0, 0.0, 0.0, 0.0, 0.0, 0.0, 0.0, 0.0, 0.0, 0.0, 0.0, 0.0, 0.0, 0.0, 0.0, 0.0, 0.0, 0.0, 0.0, 0.0, 0.0, 0.0, 0.0, 0.0, 0.0, 0.0, 0.0, 0.0, 0.0, 0.0, 0.0, 0.0, 0.0, 0.0, 0.0, 0.0, 0.0, 0.0, 0.0, 0.0, 0.0, 0.0, 0.0, 0.0, 0.0, 0.0, 0.0, 0.0, 0.0, 0.0, 0.0, 0.0, 0.0, 0.0, 0.0, 0.0, 0.0, 0.0, 0.0, 0.0, 0.0, 0.0, 0.0, 0.0, 0.0, 0.0, 0.0, 0.0, 0.0, 0.0, 0.0, 0.0, 0.0, 0.0, 0.0, 0.0, 0.0, 0.0, 0.0, 0.0, 0.0, 0.0, 0.0, 0.0, 0.0, 0.0, 0.0, 0.0, 0.0, 0.0, 0.0, 0.0, 0.0, 0.0, 0.0, 0.0, 0.0, 0.0, 0.0, 0.0, 0.0, 0.0, 0.0, 0.0, 0.0, 0.0, 0.0, 0.0, 0.0, 0.0, 0.0, 0.0, 0.0, 0.0, 0.0, 0.0, 0.0, 0.0, 0.0, 0.0, 0.0, 0.0, 0.0, 0.0, 0.0, 0.0, 0.0, 0.0, 0.0, 0.0, 0.0, 0.0, 0.0, 0.0, 0.0, 0.0, 0.0, 0.0, 0.0, 0.0, 0.0, 0.0, 0.0, 0.0, 0.0, 0.0, 0.0, 0.0, 0.0, 0.0, 0.0, 0.0, 0.0, 0.0, 0.0, 0.0, 0.0, 0.0, 0.0, 0.0, 0.0, 0.0, 0.0, 0.0, 0.0, 0.0, 0.0, 0.0, 0.0, 0.0, 0.0, 0.0, 0.0, 0.0, 0.0, 0.0, 0.0, 0.0, 0.0, 0.0, 0.0, 0.0, 0.0, 0.0, 0.0, 0.0, 0.0, 0.0, 0.0, 0.0, 0.0, 0.0, 0.0, 0.0, 0.0, 0.0, 0.0, 0.0, 0.0, 0.0, 0.0, 0.0, 0.0, 0.0, 0.0, 0.0, 0.0, 0.0, 0.0, 0.0, 0.0, 0.0, 0.0, 0.0, 0.0, 0.0, 0.0, 0.0, 0.0, 0.0, 0.0, 0.0, 0.0, 0.0, 0.0, 0.0, 0.0, 0.0, 0.0, 0.0, 0.0, 0.0, 0.0, 0.0, 0.0, 0.0, 0.0, 0.0, 0.0, 0.0, 0.0, 0.0, 0.0, 0.0, 0.0, 0.0, 0.0, 0.0, 0.0, 0.0, 0.0, 0.0, 0.0, 0.0, 0.0, 0.0, 0.0, 0.0, 0.0, 0.0, 0.0, 0.0, 0.0, 0.0, 0.0, 0.0, 0.0, 0.0, 0.0, 0.0, 0.0, 0.0, 0.0, 0.0, 0.0, 0.0, 0.0, 0.0, 0.0, 0.0, 0.0, 0.0, 0.0, 0.0, 0.0, 0.0, 0.0, 0.0, 0.0, 0.0, 0.0, 0.0, 0.0, 0.0, 0.0, 0.0, 0.0, 0.0, 0.0, 0.0, 0.0, 0.0, 0.0, 0.0, 0.0, 0.0, 0.0, 0.0, 0.0, 0.0, 0.0, 0.0, 0.0, 0.0, 0.0, 0.0, 0.0, 0.0, 0.0, 0.0, 0.0, 0.0, 0.0, 0.0, 0.0, 0.0, 0.0, 0.0, 0.0, 0.0, 0.0, 0.0, 0.0, 0.0, 0.0, 0.0, 0.0, 0.0, 0.0, 0.0, 0.0, 0.0, 0.0, 0.0, 0.0, 0.0, 0.0, 0.0, 0.0, 0.0, 0.0, 0.0, 0.0, 0.0, 0.0, 0.0, 0.0, 0.0, 0.0, 0.0, 0.0, 0.0, 0.0, 0.0, 0.0, 0.0, 0.0, 0.0, 0.0, 0.0, 0.0, 0.0, 0.0, 0.0, 0.0, 0.0, 0.0, 0.0, 0.0, 0.0, 0.0, 0.0, 0.0, 0.0, 0.0, 0.0, 0.0, 0.0, 0.0, 0.0, 0.0, 0.0, 0.0, 0.0, 0.0, 0.0, 0.0, 0.0, 0.0, 0.0, 0.0, 0.0, 0.0, 0.0, 0.0, 0.0, 0.0, 0.0, 0.0, 0.0, 0.0, 0.0, 0.0, 0.0, 0.0, 0.0, 0.0, 0.0, 0.0, 0.0, 0.0, 0.0, 0.0, 0.0, 0.0, 0.0, 0.0, 0.0, 0.0, 0.0, 0.0, 0.0, 0.0, 0.0, 0.0, 0.0, 0.0, 0.0, 0.0, 0.0, 0.0, 0.0, 0.0, 0.0, 0.0, 0.0, 0.0, 0.0, 0.0, 0.0, 0.0, 0.0, 0.0, 0.0, 0.0, 0.0, 0.0, 0.0, 0.0, 0.0, 0.0, 0.0, 0.0, 0.0, 0.0, 0.0, 0.0, 0.0, 0.0, 0.0, 0.0, 0.0, 0.0, 0.0, 0.0, 0.0, 0.0, 0.0, 0.0, 0.0, 0.0, 0.0, 0.0, 0.0, 0.0, 0.0, 0.0, 0.0, 0.0, 0.0, 0.0, 0.0, 0.0, 0.0, 0.0, 0.0, 0.0, 0.0, 0.0, 0.0, 0.0, 0.0, 0.0, 0.0, 0.0, 0.0, 0.0, 0.0, 0.0, 0.0, 0.0, 0.0, 0.0, 0.0, 0.0, 0.0, 0.0, 0.0, 0.0, 0.0, 0.0, 0.0, 0.0, 0.0, 0.0, 0.0, 0.0, 0.0, 0.0, 0.0, 0.0, 0.0, 0.0, 0.0, 0.0, 0.0, 0.0, 0.0, 0.0, 0.0, 0.0, 0.0, 0.0, 0.0, 0.0, 0.0, 0.0, 0.0, 0.0, 0.0, 0.0, 0.0, 0.0, 0.0, 0.0, 0.0, 0.0, 0.0, 0.0, 0.0, 0.0, 0.0, 0.0, 0.0, 0.0, 0.0, 0.0, 0.0, 0.0, 0.0, 0.0, 0.0, 0.0, 0.0, 0.0, 0.0, 0.0, 0.0, 0.0, 0.0, 0.0, 0.0, 0.0, 0.0, 0.0, 0.0, 0.0, 0.0, 0.0, 0.0, 0.0, 0.0, 0.0, 0.0, 0.0, 0.0, 0.0, 0.0, 0.0, 0.0, 0.0, 0.0, 0.0, 0.0, 0.0, 0.0, 0.0, 0.0, 0.0, 0.0, 0.0, 0.0, 0.0, 0.0, 0.0, 0.0, 0.0, 0.0, 0.0, 0.0, 0.0, 0.0, 0.0, 0.0, 0.0, 0.0, 0.0, 0.0, 0.0, 0.0, 0.0, 0.0, 0.0, 0.0, 0.0, 0.0, 0.0, 0.0, 0.0, 0.0, 0.0, 0.0, 0.0, 0.0, 0.0, 0.0, 0.0, 0.0, 0.0, 0.0, 0.0, 0.0, 0.0, 0.0, 0.0, 0.0, 0.0, 0.0, 0.0, 0.0, 0.0, 0.0, 0.0, 0.0, 0.0, 0.0, 0.0, 0.0, 0.0, 0.0, 0.0, 0.0, 0.0, 0.0, 0.0, 0.0, 0.0, 0.0, 0.0, 0.0, 0.0, 0.0, 0.0, 0.0, 0.0, 0.0, 0.0, 0.0, 0.0, 0.0, 0.0, 0.0, 0.0, 0.0, 0.0, 0.0, 0.0, 0.0, 0.0, 0.0, 0.0, 0.0, 0.0, 0.0, 0.0, 0.0, 0.0, 0.0, 0.0, 0.0, 0.0, 0.0, 0.0, 0.0, 0.0, 0.0, 0.0, 0.0, 0.0, 0.0, 0.0, 0.0, 0.0, 0.0, 0.0, 0.0, 0.0, 0.0, 0.0, 0.0, 0.0, 0.0, 0.0, 0.0, 0.0, 0.0, 0.0, 0.0, 0.0, 0.0, 0.0, 0.0, 0.0, 0.0, 0.0, 0.0, 0.0, 0.0, 0.0, 0.0, 0.0, 0.0, 0.0, 0.0, 0.0, 0.0, 0.0, 0.0, 0.0, 0.0, 0.0, 0.0, 0.0, 0.0, 0.0, 0.0, 0.0, 0.0, 0.0, 0.0, 0.0, 0.0, 0.0, 0.0, 0.0, 0.0, 0.0, 0.0, 0.0, 0.0, 0.0, 0.0, 0.0, 0.0, 0.0, 0.0, 0.0, 0.0, 0.0, 0.0, 0.0, 0.0, 0.0, 0.0, 0.0, 0.0, 0.0, 0.0, 0.0, 0.0, 0.0, 0.0, 0.0, 0.0, 0.0, 0.0, 0.0, 0.0, 0.0, 0.0, 0.0, 0.0, 0.0, 0.0, 0.0, 0.0, 0.0, 0.0, 0.0, 0.0, 0.0, 0.0, 0.0, 0.0, 0.0, 0.0, 0.0, 0.0, 0.0, 0.0, 0.0, 0.0, 0.0, 0.0, 0.0, 0.0, 0.0, 0.0, 0.0, 0.0, 0.0, 0.0, 0.0, 0.0, 0.0, 0.0, 0.0, 0.0, 0.0, 0.0, 0.0, 0.0, 0.0, 0.0, 0.0, 0.0, 0.0, 0.0, 0.0, 0.0, 0.0, 0.0, 0.0, 0.0, 0.0, 0.0, 0.0, 0.0, 0.0, 0.0, 0.0, 0.0, 0.0, 0.0, 0.0, 0.0, 0.0, 0.0, 0.0, 0.0, 0.0, 0.0, 0.0, 0.0, 0.0, 0.0, 0.0, 0.0, 0.0, 0.0, 0.0, 0.0, 0.0, 0.0, 0.0, 0.0, 0.0, 0.0, 0.0, 0.0, 0.0, 0.0, 0.0, 0.0, 0.0, 0.0, 0.0, 0.0, 0.0, 0.0, 0.0, 0.0, 0.0, 0.0, 0.0, 0.0, 0.0, 0.0, 0.0, 0.0, 0.0, 0.0, 0.0, 0.0, 0.0, 0.0, 0.0, 0.0, 0.0, 0.0, 0.0, 0.0, 0.0, 0.0, 0.0, 0.0, 0.0, 0.0, 0.0, 0.0, 0.0, 0.0, 0.0, 0.0, 0.0, 0.0, 0.0, 0.0, 0.0, 0.0, 0.0, 0.0, 0.0, 0.0, 0.0, 0.0, 0.0, 0.0, 0.0, 0.0, 0.0, 0.0, 0.0, 0.0, 0.0, 0.0, 0.0, 0.0, 0.0, 0.0, 0.0, 0.0, 0.0, 0.0, 0.0, 0.0, 0.0, 0.0])
me_cube_001.update()
me_cube_002 = bpy.data.meshes.new('Cube.002')
me_cube_002.from_pydata([(-1.022, 0.05168, 0.01768), (-0.3366, 0.05553, 0.01768), (-0.4617, 0.05631, 0.01768), (-0.5921, 0.05489, 0.01768), (-0.7463, 0.05373, 0.01768), (-0.8769, 0.05236, 0.01768), (-0.2186, 0.05553, 0.01768), (-0.1147, 0.05631, 0.01768), (-0.01859, 0.05787, 0.01768), (0.0955, 0.06178, 0.01768), (0.2033, 0.06569, 0.01768), (0.3057, 0.07194, 0.01768), (0.4214, 0.07975, 0.01768), (0.5441, 0.08991, 0.01768), (0.6456, 0.09929, 0.01768), (0.7582, 0.1118, 0.01768), (0.8596, 0.1272, 0.01768), (0.9684, 0.1234, 0.01768), (1.083, 0.1188, 0.01768), (1.157, 0.1162, 0.01768), (1.258, 0.1214, 0.01768), (1.376, 0.1273, 0.01768), (1.488, 0.1377, 0.01768), (1.575, 0.1475, 0.01768), (1.676, 0.1598, 0.01768), (1.786, 0.1761, 0.01768), (1.886, 0.195, 0.01768), (1.981, 0.2152, 0.01768), (2.064, 0.2354, 0.01768), (2.142, 0.2562, 0.01285), (2.183, 0.2671, 0.0), (2.192, 0.2549, 0.0), (2.155, 0.2292, 0.0), (2.083, 0.189, 0.0), (2.005, 0.1518, 0.0), (1.911, 0.1141, 0.0), (1.811, 0.07715, 0.0), (1.703, 0.04399, 0.0), (1.602, 0.01572, 0.0), (1.509, -0.006514, 0.0), (1.385, -0.03327, 0.0), (1.277, -0.054, 0.0), (1.161, -0.0702, 0.0), (1.084, -0.07586, 0.0), (0.9692, -0.08716, 0.0), (0.8588, -0.09545, 0.0), (0.7559, -0.09884, 0.0), (0.6474, -0.09922, 0.0), (0.5456, -0.0947, 0.0), (0.4303, -0.08829, 0.0), (0.3045, -0.08038, 0.0), (0.2042, -0.07623, 0.0), (0.09568, -0.07133, 0.0), (-0.01512, -0.0687, 0.0), (-0.1165, -0.06832, 0.0), (-0.216, -0.06719, 0.0), (-0.3358, -0.06606, 0.0), (-0.4542, -0.06794, 0.0), (-0.5789, -0.07435, 0.0), (-0.7466, -0.09847, 0.0), (-0.8642, -0.132, 0.0), (-0.949, -0.1599, 0.01768), (-1.07, -0.126, 0.01768), (-0.9456, 0.05203, 0.01768), (2.186, 0.2627, 0.0), (2.146, 0.2441, 0.01285), (2.069, 0.2143, 0.01768), (1.988, 0.1894, 0.01768), (1.894, 0.1632, 0.01768), (1.794, 0.1388, 0.01768), (1.686, 0.1134, 0.01768), (1.585, 0.09174, 0.01768), (1.491, 0.08812, 0.01768), (1.374, 0.08315, 0.01768), (1.26, 0.07998, 0.01768), (1.156, 0.07998, 0.01768), (1.079, 0.08677, 0.01768), (0.9683, 0.1035, 0.01768), (1.49, 0.07855, 0.01768), (1.373, 0.06222, 0.01768), (1.26, 0.0506, 0.01768), (1.157, 0.04055, 0.01768), (1.074, 0.03113, 0.01768), (0.9663, 0.02349, 0.01768), (0.8599, 0.01739, 0.01768), (0.7575, 0.01205, 0.01768), (0.6466, 0.01174, 0.01768), (0.5446, 0.01174, 0.01768), (0.4224, 0.01205, 0.01768), (0.3049, 0.01362, 0.01768), (0.2035, 0.01393, 0.01768), (0.09459, 0.01506, 0.01768), (-0.01696, 0.0162, 0.01768), (-0.1153, 0.01695, 0.01768), (-0.2171, 0.01733, 0.01768), (-0.3354, 0.0128, 0.01768), (-0.4598, 0.009412, 0.01768), (-0.5924, 0.002251, 0.01768), (-0.7484, -0.04207, 0.01768), (-0.7484, -0.04207, 0.01768), (-0.8701, -0.1067, 0.01768), (-0.7461, 0.002251, 0.01768), (-0.8764, -0.03747, 0.01768), (-0.9461, -0.06547, 0.01768), (-1.037, -0.1351, 0.01768), (-0.8788, 0.00406, 0.01768), (-0.9476, 0.005417, 0.01768), (-1.035, 0.007299, 0.01768), (-0.9837, 0.05185, 0.01768), (-0.9913, 0.006358, 0.01768), (-1.022, 0.05168, 0.0), (-0.3366, 0.05553, 0.0), (-0.4617, 0.05631, 0.0), (-0.5921, 0.05489, 0.0), (-0.7463, 0.05373, 0.0), (-0.8769, 0.05236, 0.0), (-0.2186, 0.05553, 0.0), (-0.1147, 0.05631, 0.0), (-0.01859, 0.05787, 0.0), (0.0955, 0.06178, 0.0), (0.2033, 0.06569, 0.0), (0.3057, 0.07194, 0.0), (0.4214, 0.07975, 0.0), (0.5441, 0.08991, 0.0), (0.6456, 0.09929, 0.0), (0.7582, 0.1118, 0.0), (0.8596, 0.1272, 0.0), (0.9684, 0.1234, 0.0), (1.083, 0.1188, 0.0), (1.157, 0.1162, 0.0), (1.258, 0.1214, 0.0), (1.376, 0.1273, 0.0), (1.488, 0.1377, 0.0), (1.575, 0.1475, 0.0), (1.676, 0.1598, 0.0), (1.786, 0.1761, 0.0), (1.886, 0.195, 0.0), (1.981, 0.2152, 0.0), (2.064, 0.2354, 0.0), (2.142, 0.2562, 0.0), (2.183, 0.2671, 0.0), (-0.9456, 0.05203, 0.0), (-0.9837, 0.05185, 0.0), (-0.8642, -0.132, 0.0), (-0.949, -0.1599, 0.0), (-1.07, -0.126, 0.0), (-1.037, -0.1351, 0.0)], [(98, 99)], [(108, 109, 106, 63), (63, 106, 105, 5), (5, 105, 101, 4), (4, 101, 97, 3), (3, 97, 96, 2), (2, 96, 95, 1), (1, 95, 94, 6), (6, 94, 93, 7), (7, 93, 92, 8), (8, 92, 91, 9), (9, 91, 90, 10), (10, 90, 89, 11), (11, 89, 88, 12), (12, 88, 87, 13), (13, 87, 86, 14), (14, 86, 85, 15), (15, 85, 84, 16), (16, 84, 83, 77), (77, 83, 82, 76), (76, 82, 81, 75), (75, 81, 80, 74), (74, 80, 79, 73), (73, 79, 78, 72), (72, 78, 71), (16, 77, 17), (17, 77, 76, 18), (18, 76, 75, 19), (19, 75, 74, 20), (20, 74, 73, 21), (21, 73, 72, 22), (22, 72, 71, 23), (23, 71, 70, 24), (24, 70, 69, 25), (25, 69, 68, 26), (26, 68, 67, 27), (27, 67, 66, 28), (28, 66, 65, 29), (30, 29, 65, 64), (31, 64, 65, 32), (33, 32, 65, 66), (34, 33, 66, 67), (35, 34, 67, 68), (36, 35, 68, 69), (37, 36, 69, 70), (38, 37, 70, 71), (39, 38, 71, 78), (40, 39, 78, 79), (41, 40, 79, 80), (42, 41, 80, 81), (43, 42, 81, 82), (44, 43, 82, 83), (45, 44, 83, 84), (46, 45, 84, 85), (47, 46, 85, 86), (48, 47, 86, 87), (49, 48, 87, 88), (50, 49, 88, 89), (51, 50, 89, 90), (52, 51, 90, 91), (53, 52, 91, 92), (54, 53, 92, 93), (55, 54, 93, 94), (56, 55, 94, 95), (57, 56, 95, 96), (58, 57, 96, 97), (59, 58, 97, 98), (60, 100, 99, 59), (61, 100, 60), (98, 97, 101, 102), (100, 103, 102, 99), (61, 104, 103, 100), (102, 101, 105), (0, 107, 109, 108), (103, 106, 105, 102), (104, 109, 106, 103), (62, 107, 109, 104), (108, 63, 141, 142), (23, 24, 134, 133), (10, 11, 121, 120), (24, 25, 135, 134), (0, 108, 142, 110), (11, 12, 122, 121), (25, 26, 136, 135), (12, 13, 123, 122), (26, 27, 137, 136), (13, 14, 124, 123), (2, 1, 111, 112), (27, 28, 138, 137), (14, 15, 125, 124), (3, 2, 112, 113), (28, 29, 139, 138), (15, 16, 126, 125), (4, 3, 113, 114), (29, 30, 140, 139), (16, 17, 127, 126), (5, 4, 114, 115), (17, 18, 128, 127), (63, 5, 115, 141), (18, 19, 129, 128), (1, 6, 116, 111), (19, 20, 130, 129), (6, 7, 117, 116), (20, 21, 131, 130), (7, 8, 118, 117), (21, 22, 132, 131), (8, 9, 119, 118), (22, 23, 133, 132), (9, 10, 120, 119), (104, 61, 144, 146), (62, 104, 146, 145), (61, 60, 143, 144)])
_uv = me_cube_002.uv_layers.new(name='UVMap')
_uv.uv.foreach_set('vector', [0.0, 0.0, 0.0, 0.0, 0.0, 0.0, 0.0, 0.0, 0.0, 0.0, 0.0, 0.0, 0.0, 0.0, 0.0, 0.0, 0.0, 0.0, 0.0, 0.0, 0.0, 0.0, 0.0, 0.0, 0.0, 0.0, 0.0, 0.0, 0.0, 0.0, 0.0, 0.0, 0.0, 0.0, 0.0, 0.0, 0.0, 0.0, 0.0, 0.0, 0.0, 0.0, 0.0, 0.0, 0.0, 0.0, 0.0, 0.0, 0.0, 0.0, 0.0, 0.0, 0.0, 0.0, 0.0, 0.0, 0.0, 0.0, 0.0, 0.0, 0.0, 0.0, 0.0, 0.0, 0.0, 0.0, 0.0, 0.0, 0.0, 0.0, 0.0, 0.0, 0.0, 0.0, 0.0, 0.0, 0.0, 0.0, 0.0, 0.0, 0.0, 0.0, 0.0, 0.0, 0.0, 0.0, 0.0, 0.0, 0.0, 0.0, 0.0, 0.0, 0.0, 0.0, 0.0, 0.0, 0.0, 0.0, 0.0, 0.0, 0.0, 0.0, 0.0, 0.0, 0.0, 0.0, 0.0, 0.0, 0.0, 0.0, 0.0, 0.0, 0.0, 0.0, 0.0, 0.0, 0.0, 0.0, 0.0, 0.0, 0.0, 0.0, 0.0, 0.0, 0.0, 0.0, 0.0, 0.0, 0.0, 0.0, 0.0, 0.0, 0.0, 0.0, 0.0, 0.0, 0.0, 0.0, 0.0, 0.0, 0.0, 0.0, 0.0, 0.0, 0.0, 0.0, 0.0, 0.0, 0.0, 0.0, 0.0, 0.0, 0.0, 0.0, 0.0, 0.0, 0.0, 0.0, 0.0, 0.0, 0.0, 0.0, 0.0, 0.0, 0.0, 0.0, 0.0, 0.0, 0.0, 0.0, 0.0, 0.0, 0.0, 0.0, 0.0, 0.0, 0.0, 0.0, 0.0, 0.0, 0.0, 0.0, 0.0, 0.0, 0.0, 0.0, 0.0, 0.0, 0.0, 0.0, 0.0, 0.0, 0.0, 0.0, 0.0, 0.0, 0.0, 0.0, 0.0, 0.0, 0.0, 0.0, 0.0, 0.0, 0.0, 0.0, 0.0, 0.0, 0.0, 0.0, 0.0, 0.0, 0.0, 0.0, 0.0, 0.0, 0.0, 0.0, 0.0, 0.0, 0.0, 0.0, 0.0, 0.0, 0.0, 0.0, 0.0, 0.0, 0.0, 0.0, 0.0, 0.0, 0.0, 0.0, 0.0, 0.0, 0.0, 0.0, 0.0, 0.0, 0.0, 0.0, 0.0, 0.0, 0.0, 0.0, 0.0, 0.0, 0.0, 0.0, 0.0, 0.0, 0.0, 0.0, 0.0, 0.0, 0.0, 0.0, 0.0, 0.0, 0.0, 0.0, 0.0, 0.0, 0.0, 0.0, 0.0, 0.0, 0.0, 0.0, 0.0, 0.0, 0.0, 0.0, 0.0, 0.0, 0.0, 0.0, 0.0, 0.0, 0.0, 0.0, 0.0, 0.0, 0.0, 0.0, 0.0, 0.0, 0.0, 0.0, 0.0, 0.0, 0.0, 0.0, 0.0, 0.0, 0.0, 0.0, 0.0, 0.0, 0.0, 0.0, 0.0, 0.0, 0.0, 0.0, 0.0, 0.0, 0.0, 0.0, 0.0, 0.0, 0.0, 0.0, 0.0, 0.0, 0.0, 0.0, 0.0, 0.0, 0.0, 0.0, 0.0, 0.0, 0.0, 0.0, 0.0, 0.0, 0.0, 0.0, 0.0, 0.0, 0.0, 0.0, 0.0, 0.0, 0.0, 0.0, 0.0, 0.0, 0.0, 0.0, 0.0, 0.0, 0.0, 0.0, 0.0, 0.0, 0.0, 0.0, 0.0, 0.0, 0.0, 0.0, 0.0, 0.0, 0.0, 0.0, 0.0, 0.0, 0.0, 0.0, 0.0, 0.0, 0.0, 0.0, 0.0, 0.0, 0.0, 0.0, 0.0, 0.0, 0.0, 0.0, 0.0, 0.0, 0.0, 0.0, 0.0, 0.0, 0.0, 0.0, 0.0, 0.0, 0.0, 0.0, 0.0, 0.0, 0.0, 0.0, 0.0, 0.0, 0.0, 0.0, 0.0, 0.0, 0.0, 0.0, 0.0, 0.0, 0.0, 0.0, 0.0, 0.0, 0.0, 0.0, 0.0, 0.0, 0.0, 0.0, 0.0, 0.0, 0.0, 0.0, 0.0, 0.0, 0.0, 0.0, 0.0, 0.0, 0.0, 0.0, 0.0, 0.0, 0.0, 0.0, 0.0, 0.0, 0.0, 0.0, 0.0, 0.0, 0.0, 0.0, 0.0, 0.0, 0.0, 0.0, 0.0, 0.0, 0.0, 0.0, 0.0, 0.0, 0.0, 0.0, 0.0, 0.0, 0.0, 0.0, 0.0, 0.0, 0.0, 0.0, 0.0, 0.0, 0.0, 0.0, 0.0, 0.0, 0.0, 0.0, 0.0, 0.0, 0.0, 0.0, 0.0, 0.0, 0.0, 0.0, 0.0, 0.0, 0.0, 0.0, 0.0, 0.0, 0.0, 0.0, 0.0, 0.0, 0.0, 0.0, 0.0, 0.0, 0.0, 0.0, 0.0, 0.0, 0.0, 0.0, 0.0, 0.0, 0.0, 0.0, 0.0, 0.0, 0.0, 0.0, 0.0, 0.0, 0.0, 0.0, 0.0, 0.0, 0.0, 0.0, 0.0, 0.0, 0.0, 0.0, 0.0, 0.0, 0.0, 0.0, 0.0, 0.0, 0.0, 0.0, 0.0, 0.0, 0.0, 0.0, 0.0, 0.0, 0.0, 0.0, 0.0, 0.0, 0.0, 0.0, 0.0, 0.0, 0.0, 0.0, 0.0, 0.0, 0.0, 0.0, 0.0, 0.0, 0.0, 0.0, 0.0, 0.0, 0.0, 0.0, 0.0, 0.0, 0.0, 0.0, 0.0, 0.0, 0.0, 0.0, 0.0, 0.0, 0.0, 0.0, 0.0, 0.0, 0.0, 0.0, 0.0, 0.0, 0.0, 0.0, 0.0, 0.0, 0.0, 0.0, 0.0, 0.0, 0.0, 0.0, 0.0, 0.0, 0.0, 0.0, 0.0, 0.0, 0.0, 0.0, 0.0, 0.0, 0.0, 0.0, 0.0, 0.0, 0.0, 0.0, 0.0, 0.0, 0.0, 0.0, 0.0, 0.0, 0.0, 0.0, 0.0, 0.0, 0.0, 0.0, 0.0, 0.0, 0.0, 0.0, 0.0, 0.0, 0.0, 0.0, 0.0, 0.0, 0.0, 0.0, 0.0, 0.0, 0.0, 0.0, 0.0, 0.0, 0.0, 0.0, 0.0, 0.0, 0.0, 0.0, 0.0, 0.0, 0.0, 0.0, 0.0, 0.0, 0.0, 0.0, 0.0, 0.0, 0.0, 0.0, 0.0, 0.0, 0.0, 0.0, 0.0, 0.0, 0.0, 0.0, 0.0, 0.0, 0.0, 0.0, 0.0, 0.0, 0.0, 0.0, 0.0, 0.0, 0.0, 0.0, 0.0, 0.0, 0.0, 0.0, 0.0, 0.0, 0.0, 0.0, 0.0, 0.0, 0.0, 0.0, 0.0, 0.0, 0.0, 0.0, 0.0, 0.0, 0.0, 0.0, 0.0, 0.0, 0.0, 0.0, 0.0, 0.0, 0.0, 0.0, 0.0, 0.0, 0.0, 0.0, 0.0, 0.0, 0.0, 0.0, 0.0, 0.0, 0.0, 0.0, 0.0, 0.0, 0.0, 0.0, 0.0, 0.0, 0.0, 0.0, 0.0, 0.0, 0.0, 0.0, 0.0, 0.0, 0.0, 0.0, 0.0, 0.0, 0.0, 0.0, 0.0, 0.0, 0.0, 0.0, 0.0, 0.0, 0.0, 0.0, 0.0, 0.0, 0.0, 0.0, 0.0, 0.0, 0.0, 0.0, 0.0, 0.0, 0.0, 0.0, 0.0, 0.0, 0.0, 0.0, 0.0, 0.0, 0.0, 0.0, 0.0, 0.0, 0.0, 0.0, 0.0, 0.0, 0.0, 0.0, 0.0, 0.0, 0.0, 0.0, 0.0, 0.0, 0.0, 0.0, 0.0, 0.0, 0.0, 0.0, 0.0, 0.0, 0.0, 0.0, 0.0, 0.0, 0.0, 0.0, 0.0, 0.0, 0.0, 0.0, 0.0, 0.0, 0.0, 0.0, 0.0, 0.0, 0.0, 0.0, 0.0, 0.0, 0.0, 0.0, 0.0, 0.0, 0.0, 0.0, 0.0, 0.0, 0.0, 0.0, 0.0, 0.0, 0.0, 0.0, 0.0, 0.0, 0.0, 0.0, 0.0, 0.0, 0.0, 0.0, 0.0, 0.0, 0.0, 0.0, 0.0, 0.0, 0.0, 0.0, 0.0, 0.0, 0.0, 0.0, 0.0, 0.0, 0.0, 0.0, 0.0, 0.0, 0.0, 0.0, 0.0, 0.0, 0.0, 0.0, 0.0, 0.0, 0.0, 0.0, 0.0, 0.0, 0.0, 0.0, 0.0, 0.0, 0.0, 0.0, 0.0, 0.0, 0.0, 0.0, 0.0, 0.0, 0.0, 0.0, 0.0, 0.0, 0.0, 0.0, 0.0, 0.0, 0.0, 0.0, 0.0, 0.0, 0.0, 0.0, 0.0, 0.0, 0.0, 0.0, 0.0, 0.0, 0.0, 0.0, 0.0, 0.0, 0.0, 0.0, 0.0, 0.0])
me_cube_002.update()

# ---- objects
ob_empty = bpy.data.objects.new('Empty', None)
ob_cube = bpy.data.objects.new('Cube', me_cube_001)
ob_cube_001 = bpy.data.objects.new('Cube.001', me_cube_002)
ob_light = bpy.data.objects.new('Light', light_light)
ob_camera = bpy.data.objects.new('Camera', cam_camera)

# ---- transforms, parenting, visibility, modifiers, constraints
ob_empty.location = (0.0, 0.0, 0.0)
ob_empty.empty_display_type = 'IMAGE'
ob_empty.empty_display_size = 5.0
ob_empty.hide_select = True
ob_cube.location = (0.0, 0.0, 0.0)
_m = ob_cube.modifiers.new('Mirror', 'MIRROR')
_m.use_axis = (False, False, True)
_m.use_clip = True
_m = ob_cube.modifiers.new('Subdivision', 'SUBSURF')
_m.levels = 2
ob_cube_001.location = (0.9777, 5.124, 5.899)
_m = ob_cube_001.modifiers.new('Mirror', 'MIRROR')
_m.use_axis = (False, False, True)
_m.use_clip = True
ob_light.location = (4.076, 1.005, 5.904)
ob_light.rotation_euler = (0.6503, 0.05522, 1.866)
ob_light.lock_rotations_4d = False
ob_light.empty_display_type = 'ARROWS'
ob_light.color = (0.0, 0.0, 0.0, 0.0)
ob_light.lineart.crease_threshold = 0.0
ob_camera.location = (7.359, -6.926, 4.958)
ob_camera.rotation_euler = (1.109, 0.0, 0.8149)
ob_camera.lock_rotations_4d = False
ob_camera.empty_display_type = 'ARROWS'
ob_camera.color = (0.0, 0.0, 0.0, 0.0)
ob_camera.display_type = 'WIRE'
ob_camera.lineart.crease_threshold = 0.0

# ---- collection membership
scene.collection.objects.link(ob_empty)
scene.collection.objects.link(ob_cube)
scene.collection.objects.link(ob_cube_001)
col_collection.objects.link(ob_light)
col_collection.objects.link(ob_camera)

# ---- scene / render settings (as saved in the file)
scene.camera = ob_camera
scene.frame_start = 1; scene.frame_end = 250; scene.frame_set(0)
scene.render.engine = 'BLENDER_EEVEE_NEXT'
bpy.context.view_layer.update()
